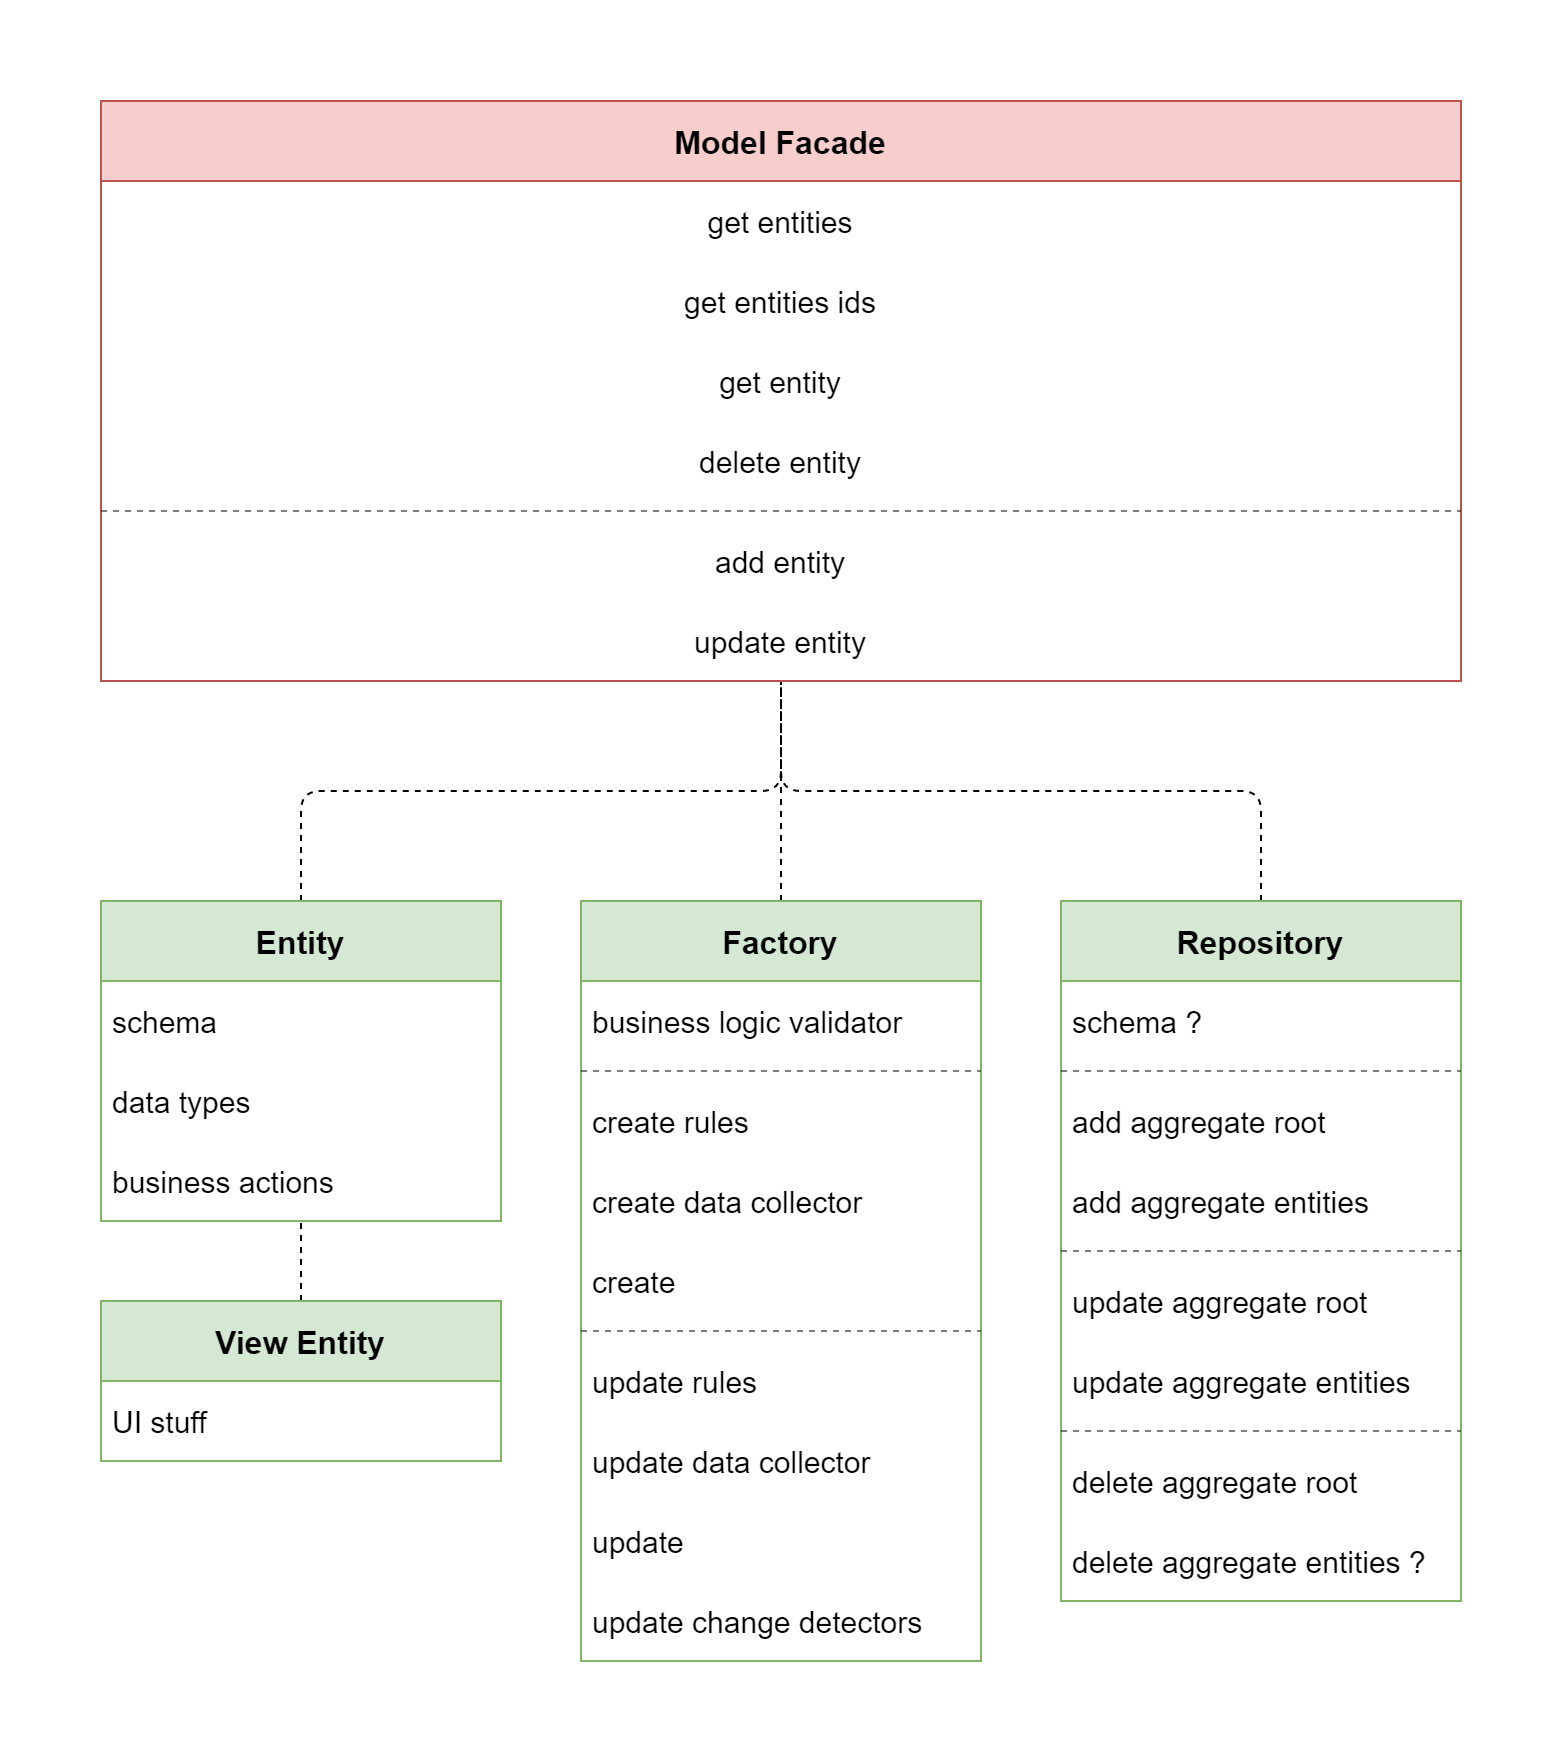

The diagram above was exported from draw.io. Its source (the exported page's mxGraphModel, read from the mxfile embedded in the PNG):
<mxGraphModel dx="1502" dy="1063" grid="1" gridSize="10" guides="1" tooltips="1" connect="1" arrows="1" fold="1" page="0" pageScale="1" pageWidth="827" pageHeight="1169" math="0" shadow="0">
  <root>
    <mxCell id="0" />
    <mxCell id="1" parent="0" />
    <mxCell id="P8Njid_VK7IiUiuEr_YC-45" style="edgeStyle=orthogonalEdgeStyle;rounded=1;orthogonalLoop=1;jettySize=auto;html=1;dashed=1;endArrow=none;endFill=0;" edge="1" parent="1" source="P8Njid_VK7IiUiuEr_YC-2" target="P8Njid_VK7IiUiuEr_YC-35">
      <mxGeometry relative="1" as="geometry" />
    </mxCell>
    <mxCell id="P8Njid_VK7IiUiuEr_YC-2" value="Entity" style="swimlane;fontStyle=1;childLayout=stackLayout;horizontal=1;startSize=40;horizontalStack=0;resizeParent=1;resizeParentMax=0;resizeLast=0;collapsible=1;marginBottom=0;fontSize=16;fillColor=#d5e8d4;strokeColor=#82b366;" vertex="1" parent="1">
      <mxGeometry x="280" y="160" width="200" height="160" as="geometry" />
    </mxCell>
    <mxCell id="P8Njid_VK7IiUiuEr_YC-3" value="schema" style="text;strokeColor=none;fillColor=none;align=left;verticalAlign=middle;spacingLeft=4;spacingRight=4;overflow=hidden;rotatable=0;points=[[0,0.5],[1,0.5]];portConstraint=eastwest;fontSize=15;" vertex="1" parent="P8Njid_VK7IiUiuEr_YC-2">
      <mxGeometry y="40" width="200" height="40" as="geometry" />
    </mxCell>
    <mxCell id="P8Njid_VK7IiUiuEr_YC-4" value="data types" style="text;strokeColor=none;fillColor=none;align=left;verticalAlign=middle;spacingLeft=4;spacingRight=4;overflow=hidden;rotatable=0;points=[[0,0.5],[1,0.5]];portConstraint=eastwest;fontSize=15;" vertex="1" parent="P8Njid_VK7IiUiuEr_YC-2">
      <mxGeometry y="80" width="200" height="40" as="geometry" />
    </mxCell>
    <mxCell id="P8Njid_VK7IiUiuEr_YC-6" value="business actions" style="text;strokeColor=none;fillColor=none;align=left;verticalAlign=middle;spacingLeft=4;spacingRight=4;overflow=hidden;rotatable=0;points=[[0,0.5],[1,0.5]];portConstraint=eastwest;fontSize=15;" vertex="1" parent="P8Njid_VK7IiUiuEr_YC-2">
      <mxGeometry y="120" width="200" height="40" as="geometry" />
    </mxCell>
    <mxCell id="P8Njid_VK7IiUiuEr_YC-46" style="edgeStyle=orthogonalEdgeStyle;rounded=1;orthogonalLoop=1;jettySize=auto;html=1;dashed=1;endArrow=none;endFill=0;" edge="1" parent="1" source="P8Njid_VK7IiUiuEr_YC-7" target="P8Njid_VK7IiUiuEr_YC-35">
      <mxGeometry relative="1" as="geometry" />
    </mxCell>
    <mxCell id="P8Njid_VK7IiUiuEr_YC-7" value="Factory" style="swimlane;fontStyle=1;childLayout=stackLayout;horizontal=1;startSize=40;horizontalStack=0;resizeParent=1;resizeParentMax=0;resizeLast=0;collapsible=1;marginBottom=0;fontSize=16;fillColor=#d5e8d4;strokeColor=#82b366;" vertex="1" parent="1">
      <mxGeometry x="520" y="160" width="200" height="380" as="geometry" />
    </mxCell>
    <mxCell id="P8Njid_VK7IiUiuEr_YC-19" value="business logic validator" style="text;strokeColor=none;fillColor=none;align=left;verticalAlign=middle;spacingLeft=4;spacingRight=4;overflow=hidden;rotatable=0;points=[[0,0.5],[1,0.5]];portConstraint=eastwest;fontSize=15;" vertex="1" parent="P8Njid_VK7IiUiuEr_YC-7">
      <mxGeometry y="40" width="200" height="40" as="geometry" />
    </mxCell>
    <mxCell id="P8Njid_VK7IiUiuEr_YC-18" value="" style="line;strokeWidth=1;html=1;dashed=1;opacity=50;" vertex="1" parent="P8Njid_VK7IiUiuEr_YC-7">
      <mxGeometry y="80" width="200" height="10" as="geometry" />
    </mxCell>
    <mxCell id="P8Njid_VK7IiUiuEr_YC-8" value="create rules" style="text;strokeColor=none;fillColor=none;align=left;verticalAlign=middle;spacingLeft=4;spacingRight=4;overflow=hidden;rotatable=0;points=[[0,0.5],[1,0.5]];portConstraint=eastwest;fontSize=15;" vertex="1" parent="P8Njid_VK7IiUiuEr_YC-7">
      <mxGeometry y="90" width="200" height="40" as="geometry" />
    </mxCell>
    <mxCell id="P8Njid_VK7IiUiuEr_YC-12" value="create data collector" style="text;strokeColor=none;fillColor=none;align=left;verticalAlign=middle;spacingLeft=4;spacingRight=4;overflow=hidden;rotatable=0;points=[[0,0.5],[1,0.5]];portConstraint=eastwest;fontSize=15;" vertex="1" parent="P8Njid_VK7IiUiuEr_YC-7">
      <mxGeometry y="130" width="200" height="40" as="geometry" />
    </mxCell>
    <mxCell id="P8Njid_VK7IiUiuEr_YC-11" value="create" style="text;strokeColor=none;fillColor=none;align=left;verticalAlign=middle;spacingLeft=4;spacingRight=4;overflow=hidden;rotatable=0;points=[[0,0.5],[1,0.5]];portConstraint=eastwest;fontSize=15;" vertex="1" parent="P8Njid_VK7IiUiuEr_YC-7">
      <mxGeometry y="170" width="200" height="40" as="geometry" />
    </mxCell>
    <mxCell id="P8Njid_VK7IiUiuEr_YC-16" value="" style="line;strokeWidth=1;html=1;dashed=1;opacity=50;" vertex="1" parent="P8Njid_VK7IiUiuEr_YC-7">
      <mxGeometry y="210" width="200" height="10" as="geometry" />
    </mxCell>
    <mxCell id="P8Njid_VK7IiUiuEr_YC-13" value="update rules" style="text;strokeColor=none;fillColor=none;align=left;verticalAlign=middle;spacingLeft=4;spacingRight=4;overflow=hidden;rotatable=0;points=[[0,0.5],[1,0.5]];portConstraint=eastwest;fontSize=15;" vertex="1" parent="P8Njid_VK7IiUiuEr_YC-7">
      <mxGeometry y="220" width="200" height="40" as="geometry" />
    </mxCell>
    <mxCell id="P8Njid_VK7IiUiuEr_YC-14" value="update data collector" style="text;strokeColor=none;fillColor=none;align=left;verticalAlign=middle;spacingLeft=4;spacingRight=4;overflow=hidden;rotatable=0;points=[[0,0.5],[1,0.5]];portConstraint=eastwest;fontSize=15;" vertex="1" parent="P8Njid_VK7IiUiuEr_YC-7">
      <mxGeometry y="260" width="200" height="40" as="geometry" />
    </mxCell>
    <mxCell id="P8Njid_VK7IiUiuEr_YC-15" value="update" style="text;strokeColor=none;fillColor=none;align=left;verticalAlign=middle;spacingLeft=4;spacingRight=4;overflow=hidden;rotatable=0;points=[[0,0.5],[1,0.5]];portConstraint=eastwest;fontSize=15;" vertex="1" parent="P8Njid_VK7IiUiuEr_YC-7">
      <mxGeometry y="300" width="200" height="40" as="geometry" />
    </mxCell>
    <mxCell id="P8Njid_VK7IiUiuEr_YC-17" value="update change detectors" style="text;strokeColor=none;fillColor=none;align=left;verticalAlign=middle;spacingLeft=4;spacingRight=4;overflow=hidden;rotatable=0;points=[[0,0.5],[1,0.5]];portConstraint=eastwest;fontSize=15;" vertex="1" parent="P8Njid_VK7IiUiuEr_YC-7">
      <mxGeometry y="340" width="200" height="40" as="geometry" />
    </mxCell>
    <mxCell id="P8Njid_VK7IiUiuEr_YC-47" style="edgeStyle=orthogonalEdgeStyle;rounded=1;orthogonalLoop=1;jettySize=auto;html=1;dashed=1;endArrow=none;endFill=0;" edge="1" parent="1" source="P8Njid_VK7IiUiuEr_YC-20" target="P8Njid_VK7IiUiuEr_YC-35">
      <mxGeometry relative="1" as="geometry" />
    </mxCell>
    <mxCell id="P8Njid_VK7IiUiuEr_YC-20" value="Repository" style="swimlane;fontStyle=1;childLayout=stackLayout;horizontal=1;startSize=40;horizontalStack=0;resizeParent=1;resizeParentMax=0;resizeLast=0;collapsible=1;marginBottom=0;fontSize=16;fillColor=#d5e8d4;strokeColor=#82b366;" vertex="1" parent="1">
      <mxGeometry x="760" y="160" width="200" height="350" as="geometry" />
    </mxCell>
    <mxCell id="P8Njid_VK7IiUiuEr_YC-21" value="schema ?" style="text;strokeColor=none;fillColor=none;align=left;verticalAlign=middle;spacingLeft=4;spacingRight=4;overflow=hidden;rotatable=0;points=[[0,0.5],[1,0.5]];portConstraint=eastwest;fontSize=15;" vertex="1" parent="P8Njid_VK7IiUiuEr_YC-20">
      <mxGeometry y="40" width="200" height="40" as="geometry" />
    </mxCell>
    <mxCell id="P8Njid_VK7IiUiuEr_YC-22" value="" style="line;strokeWidth=1;html=1;dashed=1;opacity=50;" vertex="1" parent="P8Njid_VK7IiUiuEr_YC-20">
      <mxGeometry y="80" width="200" height="10" as="geometry" />
    </mxCell>
    <mxCell id="P8Njid_VK7IiUiuEr_YC-23" value="add aggregate root" style="text;strokeColor=none;fillColor=none;align=left;verticalAlign=middle;spacingLeft=4;spacingRight=4;overflow=hidden;rotatable=0;points=[[0,0.5],[1,0.5]];portConstraint=eastwest;fontSize=15;" vertex="1" parent="P8Njid_VK7IiUiuEr_YC-20">
      <mxGeometry y="90" width="200" height="40" as="geometry" />
    </mxCell>
    <mxCell id="P8Njid_VK7IiUiuEr_YC-24" value="add aggregate entities" style="text;strokeColor=none;fillColor=none;align=left;verticalAlign=middle;spacingLeft=4;spacingRight=4;overflow=hidden;rotatable=0;points=[[0,0.5],[1,0.5]];portConstraint=eastwest;fontSize=15;" vertex="1" parent="P8Njid_VK7IiUiuEr_YC-20">
      <mxGeometry y="130" width="200" height="40" as="geometry" />
    </mxCell>
    <mxCell id="P8Njid_VK7IiUiuEr_YC-26" value="" style="line;strokeWidth=1;html=1;dashed=1;opacity=50;" vertex="1" parent="P8Njid_VK7IiUiuEr_YC-20">
      <mxGeometry y="170" width="200" height="10" as="geometry" />
    </mxCell>
    <mxCell id="P8Njid_VK7IiUiuEr_YC-27" value="update aggregate root" style="text;strokeColor=none;fillColor=none;align=left;verticalAlign=middle;spacingLeft=4;spacingRight=4;overflow=hidden;rotatable=0;points=[[0,0.5],[1,0.5]];portConstraint=eastwest;fontSize=15;" vertex="1" parent="P8Njid_VK7IiUiuEr_YC-20">
      <mxGeometry y="180" width="200" height="40" as="geometry" />
    </mxCell>
    <mxCell id="P8Njid_VK7IiUiuEr_YC-28" value="update aggregate entities" style="text;strokeColor=none;fillColor=none;align=left;verticalAlign=middle;spacingLeft=4;spacingRight=4;overflow=hidden;rotatable=0;points=[[0,0.5],[1,0.5]];portConstraint=eastwest;fontSize=15;" vertex="1" parent="P8Njid_VK7IiUiuEr_YC-20">
      <mxGeometry y="220" width="200" height="40" as="geometry" />
    </mxCell>
    <mxCell id="P8Njid_VK7IiUiuEr_YC-32" value="" style="line;strokeWidth=1;html=1;dashed=1;opacity=50;" vertex="1" parent="P8Njid_VK7IiUiuEr_YC-20">
      <mxGeometry y="260" width="200" height="10" as="geometry" />
    </mxCell>
    <mxCell id="P8Njid_VK7IiUiuEr_YC-33" value="delete aggregate root" style="text;strokeColor=none;fillColor=none;align=left;verticalAlign=middle;spacingLeft=4;spacingRight=4;overflow=hidden;rotatable=0;points=[[0,0.5],[1,0.5]];portConstraint=eastwest;fontSize=15;" vertex="1" parent="P8Njid_VK7IiUiuEr_YC-20">
      <mxGeometry y="270" width="200" height="40" as="geometry" />
    </mxCell>
    <mxCell id="P8Njid_VK7IiUiuEr_YC-34" value="delete aggregate entities ?" style="text;strokeColor=none;fillColor=none;align=left;verticalAlign=middle;spacingLeft=4;spacingRight=4;overflow=hidden;rotatable=0;points=[[0,0.5],[1,0.5]];portConstraint=eastwest;fontSize=15;" vertex="1" parent="P8Njid_VK7IiUiuEr_YC-20">
      <mxGeometry y="310" width="200" height="40" as="geometry" />
    </mxCell>
    <mxCell id="P8Njid_VK7IiUiuEr_YC-35" value="Model Facade" style="swimlane;fontStyle=1;childLayout=stackLayout;horizontal=1;startSize=40;horizontalStack=0;resizeParent=1;resizeParentMax=0;resizeLast=0;collapsible=1;marginBottom=0;fontSize=16;fillColor=#f8cecc;strokeColor=#b85450;" vertex="1" parent="1">
      <mxGeometry x="280" y="-240" width="680" height="290" as="geometry" />
    </mxCell>
    <mxCell id="P8Njid_VK7IiUiuEr_YC-36" value="get entities" style="text;strokeColor=none;fillColor=none;align=center;verticalAlign=middle;spacingLeft=4;spacingRight=4;overflow=hidden;rotatable=0;points=[[0,0.5],[1,0.5]];portConstraint=eastwest;fontSize=15;" vertex="1" parent="P8Njid_VK7IiUiuEr_YC-35">
      <mxGeometry y="40" width="680" height="40" as="geometry" />
    </mxCell>
    <mxCell id="P8Njid_VK7IiUiuEr_YC-37" value="get entities ids" style="text;strokeColor=none;fillColor=none;align=center;verticalAlign=middle;spacingLeft=4;spacingRight=4;overflow=hidden;rotatable=0;points=[[0,0.5],[1,0.5]];portConstraint=eastwest;fontSize=15;" vertex="1" parent="P8Njid_VK7IiUiuEr_YC-35">
      <mxGeometry y="80" width="680" height="40" as="geometry" />
    </mxCell>
    <mxCell id="P8Njid_VK7IiUiuEr_YC-38" value="get entity" style="text;strokeColor=none;fillColor=none;align=center;verticalAlign=middle;spacingLeft=4;spacingRight=4;overflow=hidden;rotatable=0;points=[[0,0.5],[1,0.5]];portConstraint=eastwest;fontSize=15;" vertex="1" parent="P8Njid_VK7IiUiuEr_YC-35">
      <mxGeometry y="120" width="680" height="40" as="geometry" />
    </mxCell>
    <mxCell id="P8Njid_VK7IiUiuEr_YC-39" value="delete entity" style="text;strokeColor=none;fillColor=none;align=center;verticalAlign=middle;spacingLeft=4;spacingRight=4;overflow=hidden;rotatable=0;points=[[0,0.5],[1,0.5]];portConstraint=eastwest;fontSize=15;" vertex="1" parent="P8Njid_VK7IiUiuEr_YC-35">
      <mxGeometry y="160" width="680" height="40" as="geometry" />
    </mxCell>
    <mxCell id="P8Njid_VK7IiUiuEr_YC-48" value="" style="line;strokeWidth=1;html=1;dashed=1;opacity=50;" vertex="1" parent="P8Njid_VK7IiUiuEr_YC-35">
      <mxGeometry y="200" width="680" height="10" as="geometry" />
    </mxCell>
    <mxCell id="P8Njid_VK7IiUiuEr_YC-49" value="add entity" style="text;strokeColor=none;fillColor=none;align=center;verticalAlign=middle;spacingLeft=4;spacingRight=4;overflow=hidden;rotatable=0;points=[[0,0.5],[1,0.5]];portConstraint=eastwest;fontSize=15;" vertex="1" parent="P8Njid_VK7IiUiuEr_YC-35">
      <mxGeometry y="210" width="680" height="40" as="geometry" />
    </mxCell>
    <mxCell id="P8Njid_VK7IiUiuEr_YC-50" value="update entity" style="text;strokeColor=none;fillColor=none;align=center;verticalAlign=middle;spacingLeft=4;spacingRight=4;overflow=hidden;rotatable=0;points=[[0,0.5],[1,0.5]];portConstraint=eastwest;fontSize=15;" vertex="1" parent="P8Njid_VK7IiUiuEr_YC-35">
      <mxGeometry y="250" width="680" height="40" as="geometry" />
    </mxCell>
    <mxCell id="P8Njid_VK7IiUiuEr_YC-44" style="edgeStyle=orthogonalEdgeStyle;rounded=1;orthogonalLoop=1;jettySize=auto;html=1;endArrow=none;endFill=0;dashed=1;" edge="1" parent="1" source="P8Njid_VK7IiUiuEr_YC-40" target="P8Njid_VK7IiUiuEr_YC-2">
      <mxGeometry relative="1" as="geometry" />
    </mxCell>
    <mxCell id="P8Njid_VK7IiUiuEr_YC-40" value="View Entity" style="swimlane;fontStyle=1;childLayout=stackLayout;horizontal=1;startSize=40;horizontalStack=0;resizeParent=1;resizeParentMax=0;resizeLast=0;collapsible=1;marginBottom=0;fontSize=16;fillColor=#d5e8d4;strokeColor=#82b366;" vertex="1" parent="1">
      <mxGeometry x="280" y="360" width="200" height="80" as="geometry" />
    </mxCell>
    <mxCell id="P8Njid_VK7IiUiuEr_YC-41" value="UI stuff" style="text;strokeColor=none;fillColor=none;align=left;verticalAlign=middle;spacingLeft=4;spacingRight=4;overflow=hidden;rotatable=0;points=[[0,0.5],[1,0.5]];portConstraint=eastwest;fontSize=15;" vertex="1" parent="P8Njid_VK7IiUiuEr_YC-40">
      <mxGeometry y="40" width="200" height="40" as="geometry" />
    </mxCell>
  </root>
</mxGraphModel>